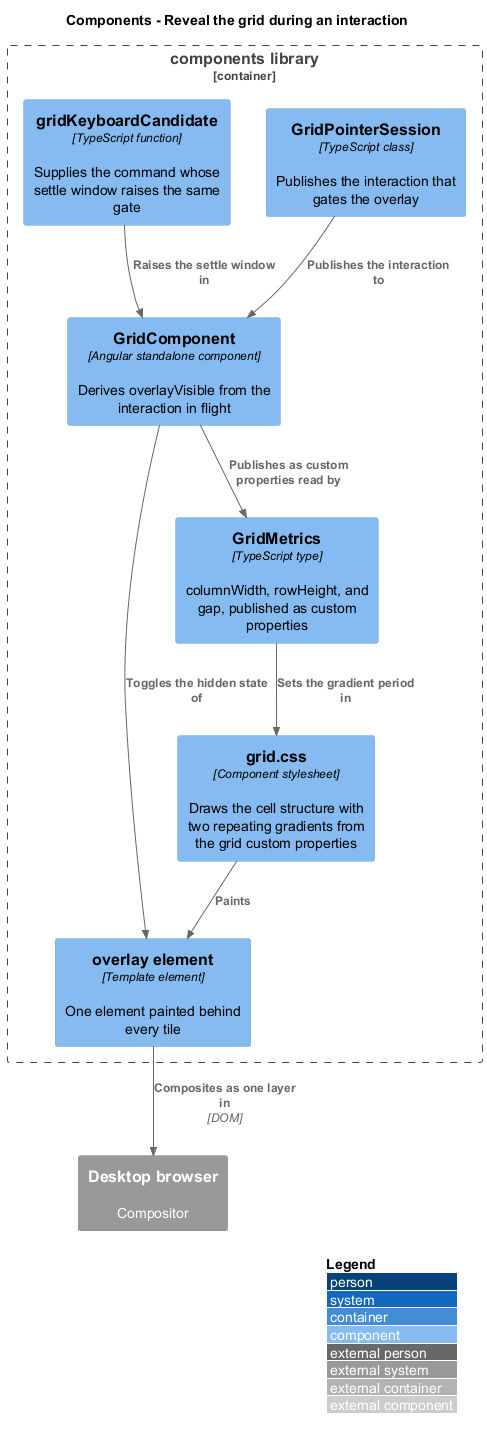

The diagram above was rendered by PlantUML. Its source (embedded in the PNG):
@startuml
!include <C4/C4_Component>
LAYOUT_WITH_LEGEND()
title Components - Reveal the grid during an interaction

Container_Boundary(components, "components library") {
  Component(grid, "GridComponent", "Angular standalone component", "Derives overlayVisible from the interaction in flight")
  Component(session, "GridPointerSession", "TypeScript class", "Publishes the interaction that gates the overlay")
  Component(keys, "gridKeyboardCandidate", "TypeScript function", "Supplies the command whose settle window raises the same gate")
  Component(overlay, "overlay element", "Template element", "One element painted behind every tile")
  Component(styles, "grid.css", "Component stylesheet", "Draws the cell structure with two repeating gradients from the grid custom properties")
  Component(metrics, "GridMetrics", "TypeScript type", "columnWidth, rowHeight, and gap, published as custom properties")
}

System_Ext(browser, "Desktop browser", "Compositor")

Rel(session, grid, "Publishes the interaction to")
Rel(keys, grid, "Raises the settle window in")
Rel(grid, overlay, "Toggles the hidden state of")
Rel(grid, metrics, "Publishes as custom properties read by")
Rel(metrics, styles, "Sets the gradient period in")
Rel(styles, overlay, "Paints")
Rel(overlay, browser, "Composites as one layer in", "DOM")
@enduml